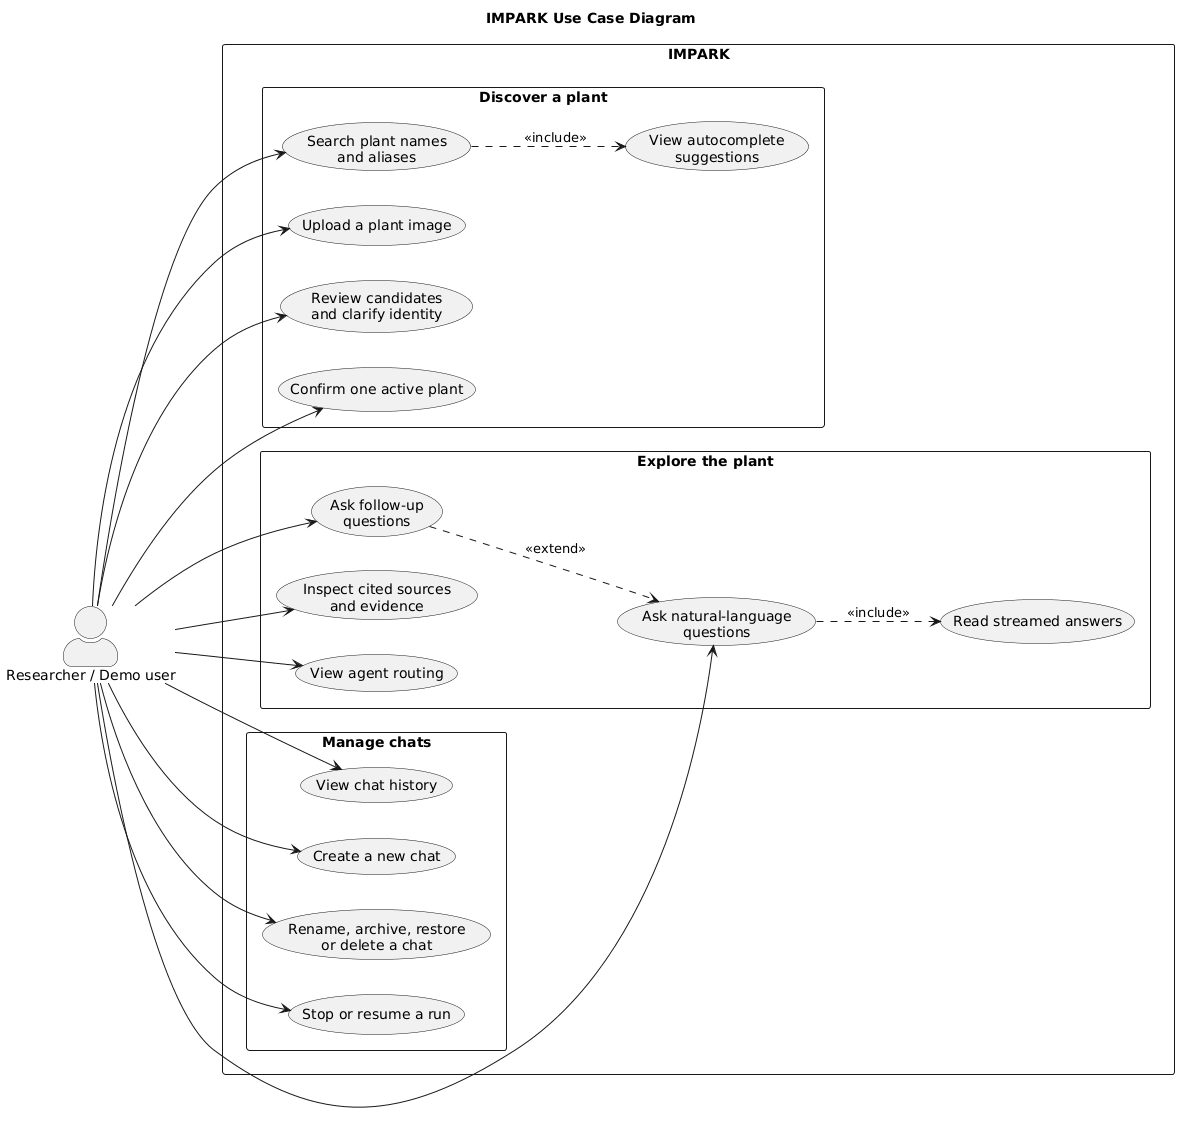

The diagram above was rendered by PlantUML. Its source (embedded in the PNG):
@startuml
title IMPARK Use Case Diagram

left to right direction
skinparam backgroundColor white
skinparam shadowing false
skinparam packageStyle rectangle
skinparam actorStyle awesome

actor "Researcher / Demo user" as User

rectangle "IMPARK" {
  package "Discover a plant" {
    usecase "Search plant names\nand aliases" as Search
    usecase "View autocomplete\nsuggestions" as Autocomplete
    usecase "Upload a plant image" as Upload
    usecase "Review candidates\nand clarify identity" as Clarify
    usecase "Confirm one active plant" as Confirm
  }

  package "Explore the plant" {
    usecase "Ask natural-language\nquestions" as Ask
    usecase "Ask follow-up\nquestions" as FollowUp
    usecase "Read streamed answers" as Stream
    usecase "Inspect cited sources\nand evidence" as Evidence
    usecase "View agent routing" as Routing
  }

  package "Manage chats" {
    usecase "View chat history" as History
    usecase "Create a new chat" as NewChat
    usecase "Rename, archive, restore\nor delete a chat" as Manage
    usecase "Stop or resume a run" as RunControl
  }
}

User --> Search
User --> Upload
User --> Clarify
User --> Confirm
User --> Ask
User --> FollowUp
User --> Evidence
User --> Routing
User --> History
User --> NewChat
User --> Manage
User --> RunControl

Search ..> Autocomplete : <<include>>
Ask ..> Stream : <<include>>
FollowUp ..> Ask : <<extend>>
@enduml